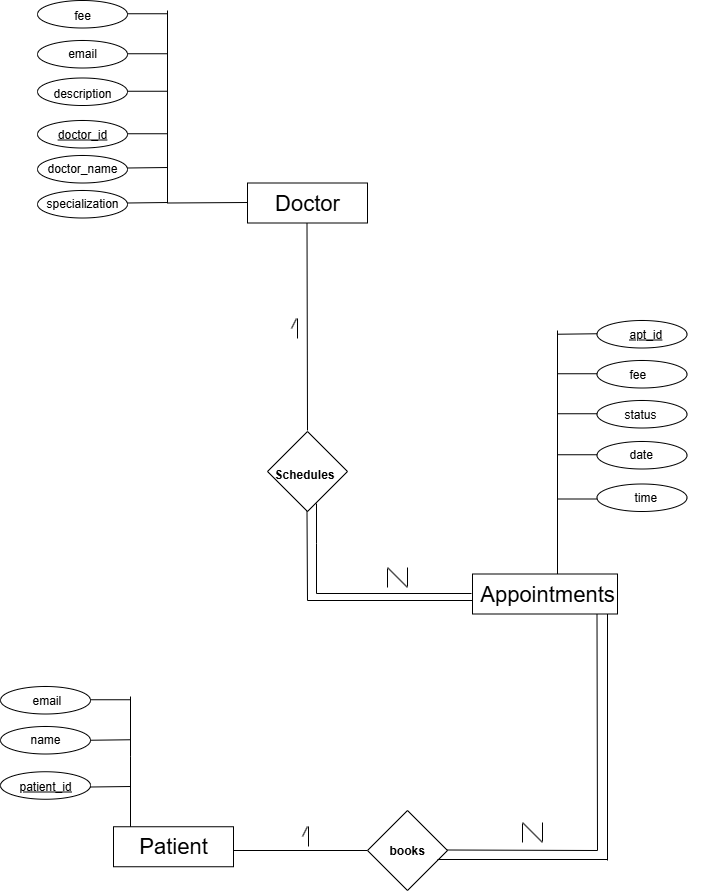

The diagram above was exported from draw.io. Its source (the exported page's mxGraphModel, read from the mxfile embedded in the PNG):
<mxGraphModel dx="992" dy="540" grid="1" gridSize="10" guides="1" tooltips="1" connect="1" arrows="1" fold="1" page="1" pageScale="1" pageWidth="850" pageHeight="1100" math="0" shadow="0">
  <root>
    <mxCell id="0" />
    <mxCell id="1" parent="0" />
    <mxCell id="ugNB8RiR6IcQIgygX-2u-125" value="" style="ellipse;whiteSpace=wrap;html=1;" parent="1" vertex="1">
      <mxGeometry x="93" y="716" width="90" height="27.5" as="geometry" />
    </mxCell>
    <mxCell id="ugNB8RiR6IcQIgygX-2u-124" value="" style="ellipse;whiteSpace=wrap;html=1;" parent="1" vertex="1">
      <mxGeometry x="93" y="756" width="90" height="27.5" as="geometry" />
    </mxCell>
    <mxCell id="ugNB8RiR6IcQIgygX-2u-33" value="" style="ellipse;whiteSpace=wrap;html=1;" parent="1" vertex="1">
      <mxGeometry x="130" y="30" width="90" height="27.5" as="geometry" />
    </mxCell>
    <mxCell id="ugNB8RiR6IcQIgygX-2u-32" value="" style="ellipse;whiteSpace=wrap;html=1;" parent="1" vertex="1">
      <mxGeometry x="130" y="70" width="90" height="27.5" as="geometry" />
    </mxCell>
    <mxCell id="ugNB8RiR6IcQIgygX-2u-31" value="" style="ellipse;whiteSpace=wrap;html=1;" parent="1" vertex="1">
      <mxGeometry x="130" y="107.5" width="90" height="27.5" as="geometry" />
    </mxCell>
    <mxCell id="ugNB8RiR6IcQIgygX-2u-30" value="" style="ellipse;whiteSpace=wrap;html=1;" parent="1" vertex="1">
      <mxGeometry x="130" y="150" width="90" height="27.5" as="geometry" />
    </mxCell>
    <mxCell id="ugNB8RiR6IcQIgygX-2u-28" value="" style="ellipse;whiteSpace=wrap;html=1;" parent="1" vertex="1">
      <mxGeometry x="130" y="185" width="90" height="27.5" as="geometry" />
    </mxCell>
    <mxCell id="ugNB8RiR6IcQIgygX-2u-20" value="" style="ellipse;whiteSpace=wrap;html=1;" parent="1" vertex="1">
      <mxGeometry x="130" y="220" width="90" height="27.5" as="geometry" />
    </mxCell>
    <mxCell id="ugNB8RiR6IcQIgygX-2u-1" value="" style="rounded=0;whiteSpace=wrap;html=1;fontFamily=Times New Roman;" parent="1" vertex="1">
      <mxGeometry x="340" y="212.5" width="120" height="40" as="geometry" />
    </mxCell>
    <mxCell id="ugNB8RiR6IcQIgygX-2u-2" value="&lt;font style=&quot;font-size: 22px;&quot;&gt;Doctor&lt;/font&gt;" style="text;html=1;align=center;verticalAlign=middle;whiteSpace=wrap;rounded=0;" parent="1" vertex="1">
      <mxGeometry x="350" y="220" width="100" height="25" as="geometry" />
    </mxCell>
    <mxCell id="ugNB8RiR6IcQIgygX-2u-3" value="" style="endArrow=none;html=1;rounded=0;" parent="1" edge="1">
      <mxGeometry width="50" height="50" relative="1" as="geometry">
        <mxPoint x="260" y="232.5" as="sourcePoint" />
        <mxPoint x="340" y="232" as="targetPoint" />
      </mxGeometry>
    </mxCell>
    <mxCell id="ugNB8RiR6IcQIgygX-2u-4" value="" style="endArrow=none;html=1;rounded=0;" parent="1" edge="1">
      <mxGeometry width="50" height="50" relative="1" as="geometry">
        <mxPoint x="260" y="232.5" as="sourcePoint" />
        <mxPoint x="260" y="40" as="targetPoint" />
        <Array as="points">
          <mxPoint x="260" y="162.5" />
        </Array>
      </mxGeometry>
    </mxCell>
    <mxCell id="ugNB8RiR6IcQIgygX-2u-5" value="" style="endArrow=none;html=1;rounded=0;" parent="1" edge="1">
      <mxGeometry width="50" height="50" relative="1" as="geometry">
        <mxPoint x="220" y="232.5" as="sourcePoint" />
        <mxPoint x="260" y="232" as="targetPoint" />
      </mxGeometry>
    </mxCell>
    <mxCell id="ugNB8RiR6IcQIgygX-2u-6" value="" style="endArrow=none;html=1;rounded=0;" parent="1" edge="1">
      <mxGeometry width="50" height="50" relative="1" as="geometry">
        <mxPoint x="220" y="197.5" as="sourcePoint" />
        <mxPoint x="260" y="197" as="targetPoint" />
      </mxGeometry>
    </mxCell>
    <mxCell id="ugNB8RiR6IcQIgygX-2u-7" value="" style="endArrow=none;html=1;rounded=0;" parent="1" edge="1">
      <mxGeometry width="50" height="50" relative="1" as="geometry">
        <mxPoint x="220" y="163.25" as="sourcePoint" />
        <mxPoint x="260" y="163.25" as="targetPoint" />
      </mxGeometry>
    </mxCell>
    <mxCell id="ugNB8RiR6IcQIgygX-2u-8" value="" style="endArrow=none;html=1;rounded=0;" parent="1" edge="1">
      <mxGeometry width="50" height="50" relative="1" as="geometry">
        <mxPoint x="220" y="120.75" as="sourcePoint" />
        <mxPoint x="260" y="120.75" as="targetPoint" />
      </mxGeometry>
    </mxCell>
    <mxCell id="ugNB8RiR6IcQIgygX-2u-9" value="" style="endArrow=none;html=1;rounded=0;" parent="1" edge="1">
      <mxGeometry width="50" height="50" relative="1" as="geometry">
        <mxPoint x="220" y="83.25" as="sourcePoint" />
        <mxPoint x="260" y="83.25" as="targetPoint" />
      </mxGeometry>
    </mxCell>
    <mxCell id="ugNB8RiR6IcQIgygX-2u-10" value="" style="endArrow=none;html=1;rounded=0;" parent="1" edge="1">
      <mxGeometry width="50" height="50" relative="1" as="geometry">
        <mxPoint x="220" y="43.25" as="sourcePoint" />
        <mxPoint x="260" y="43.25" as="targetPoint" />
      </mxGeometry>
    </mxCell>
    <mxCell id="ugNB8RiR6IcQIgygX-2u-11" value="&lt;u&gt;&lt;font&gt;doctor_id&lt;/font&gt;&lt;/u&gt;" style="text;html=1;align=center;verticalAlign=middle;whiteSpace=wrap;rounded=0;" parent="1" vertex="1">
      <mxGeometry x="145" y="148.75" width="60" height="30" as="geometry" />
    </mxCell>
    <mxCell id="ugNB8RiR6IcQIgygX-2u-12" value="doctor_name" style="text;html=1;align=center;verticalAlign=middle;whiteSpace=wrap;rounded=0;" parent="1" vertex="1">
      <mxGeometry x="145" y="182.5" width="60" height="30" as="geometry" />
    </mxCell>
    <mxCell id="ugNB8RiR6IcQIgygX-2u-13" value="specialization" style="text;html=1;align=center;verticalAlign=middle;whiteSpace=wrap;rounded=0;" parent="1" vertex="1">
      <mxGeometry x="145" y="217.5" width="60" height="30" as="geometry" />
    </mxCell>
    <mxCell id="ugNB8RiR6IcQIgygX-2u-14" value="description" style="text;html=1;align=center;verticalAlign=middle;whiteSpace=wrap;rounded=0;" parent="1" vertex="1">
      <mxGeometry x="140" y="107.5" width="70" height="30" as="geometry" />
    </mxCell>
    <mxCell id="ugNB8RiR6IcQIgygX-2u-15" value="email" style="text;html=1;align=center;verticalAlign=middle;whiteSpace=wrap;rounded=0;" parent="1" vertex="1">
      <mxGeometry x="145" y="67.5" width="60" height="30" as="geometry" />
    </mxCell>
    <mxCell id="ugNB8RiR6IcQIgygX-2u-16" value="fee" style="text;html=1;align=center;verticalAlign=middle;whiteSpace=wrap;rounded=0;" parent="1" vertex="1">
      <mxGeometry x="140" y="30" width="70" height="30" as="geometry" />
    </mxCell>
    <mxCell id="ugNB8RiR6IcQIgygX-2u-77" value="" style="ellipse;whiteSpace=wrap;html=1;" parent="1" vertex="1">
      <mxGeometry x="689.5" y="350" width="90" height="27.5" as="geometry" />
    </mxCell>
    <mxCell id="ugNB8RiR6IcQIgygX-2u-82" value="" style="rounded=0;whiteSpace=wrap;html=1;fontFamily=Times New Roman;" parent="1" vertex="1">
      <mxGeometry x="565" y="603.5" width="145" height="40" as="geometry" />
    </mxCell>
    <mxCell id="ugNB8RiR6IcQIgygX-2u-83" value="&lt;font style=&quot;font-size: 22px;&quot;&gt;Appointments&lt;/font&gt;" style="text;html=1;align=center;verticalAlign=middle;whiteSpace=wrap;rounded=0;" parent="1" vertex="1">
      <mxGeometry x="589.5" y="611" width="100" height="25" as="geometry" />
    </mxCell>
    <mxCell id="ugNB8RiR6IcQIgygX-2u-85" value="" style="endArrow=none;html=1;rounded=0;" parent="1" edge="1">
      <mxGeometry width="50" height="50" relative="1" as="geometry">
        <mxPoint x="650" y="603.5" as="sourcePoint" />
        <mxPoint x="650" y="360" as="targetPoint" />
        <Array as="points">
          <mxPoint x="650" y="533.5" />
        </Array>
      </mxGeometry>
    </mxCell>
    <mxCell id="ugNB8RiR6IcQIgygX-2u-86" value="" style="endArrow=none;html=1;rounded=0;" parent="1" edge="1">
      <mxGeometry width="50" height="50" relative="1" as="geometry">
        <mxPoint x="649.5" y="363.75" as="sourcePoint" />
        <mxPoint x="689.5" y="363.25" as="targetPoint" />
      </mxGeometry>
    </mxCell>
    <mxCell id="ugNB8RiR6IcQIgygX-2u-99" value="" style="ellipse;whiteSpace=wrap;html=1;" parent="1" vertex="1">
      <mxGeometry x="689.5" y="390" width="90" height="27.5" as="geometry" />
    </mxCell>
    <mxCell id="ugNB8RiR6IcQIgygX-2u-100" value="" style="ellipse;whiteSpace=wrap;html=1;" parent="1" vertex="1">
      <mxGeometry x="689.5" y="430" width="90" height="27.5" as="geometry" />
    </mxCell>
    <mxCell id="ugNB8RiR6IcQIgygX-2u-101" value="" style="ellipse;whiteSpace=wrap;html=1;" parent="1" vertex="1">
      <mxGeometry x="689.5" y="471" width="90" height="27.5" as="geometry" />
    </mxCell>
    <mxCell id="ugNB8RiR6IcQIgygX-2u-102" value="" style="ellipse;whiteSpace=wrap;html=1;" parent="1" vertex="1">
      <mxGeometry x="689.5" y="513.5" width="90" height="27.5" as="geometry" />
    </mxCell>
    <mxCell id="ugNB8RiR6IcQIgygX-2u-103" value="" style="endArrow=none;html=1;rounded=0;" parent="1" edge="1">
      <mxGeometry width="50" height="50" relative="1" as="geometry">
        <mxPoint x="649.5" y="403.25" as="sourcePoint" />
        <mxPoint x="689.5" y="403.25" as="targetPoint" />
      </mxGeometry>
    </mxCell>
    <mxCell id="ugNB8RiR6IcQIgygX-2u-104" value="" style="endArrow=none;html=1;rounded=0;" parent="1" edge="1">
      <mxGeometry width="50" height="50" relative="1" as="geometry">
        <mxPoint x="649.5" y="443.25" as="sourcePoint" />
        <mxPoint x="689.5" y="443.25" as="targetPoint" />
      </mxGeometry>
    </mxCell>
    <mxCell id="ugNB8RiR6IcQIgygX-2u-105" value="" style="endArrow=none;html=1;rounded=0;" parent="1" edge="1">
      <mxGeometry width="50" height="50" relative="1" as="geometry">
        <mxPoint x="649.5" y="484.25" as="sourcePoint" />
        <mxPoint x="689.5" y="484.25" as="targetPoint" />
      </mxGeometry>
    </mxCell>
    <mxCell id="ugNB8RiR6IcQIgygX-2u-106" value="" style="endArrow=none;html=1;rounded=0;" parent="1" edge="1">
      <mxGeometry width="50" height="50" relative="1" as="geometry">
        <mxPoint x="649.5" y="528.5" as="sourcePoint" />
        <mxPoint x="689.5" y="528.5" as="targetPoint" />
      </mxGeometry>
    </mxCell>
    <mxCell id="ugNB8RiR6IcQIgygX-2u-107" value="&lt;div style=&quot;text-align: center;&quot;&gt;&lt;span style=&quot;background-color: transparent; color: light-dark(rgb(0, 0, 0), rgb(255, 255, 255));&quot;&gt;&lt;u&gt;apt_id&lt;/u&gt;&lt;/span&gt;&lt;/div&gt;" style="text;whiteSpace=wrap;html=1;" parent="1" vertex="1">
      <mxGeometry x="720" y="350" width="80" height="40" as="geometry" />
    </mxCell>
    <mxCell id="ugNB8RiR6IcQIgygX-2u-108" value="&lt;div style=&quot;text-align: center;&quot;&gt;&lt;span style=&quot;background-color: transparent; color: light-dark(rgb(0, 0, 0), rgb(255, 255, 255));&quot;&gt;fee&lt;/span&gt;&lt;/div&gt;" style="text;whiteSpace=wrap;html=1;" parent="1" vertex="1">
      <mxGeometry x="720" y="390" width="90" height="40" as="geometry" />
    </mxCell>
    <mxCell id="ugNB8RiR6IcQIgygX-2u-109" value="&lt;div style=&quot;text-align: center;&quot;&gt;&lt;span style=&quot;background-color: transparent; color: light-dark(rgb(0, 0, 0), rgb(255, 255, 255));&quot;&gt;status&lt;/span&gt;&lt;/div&gt;" style="text;whiteSpace=wrap;html=1;" parent="1" vertex="1">
      <mxGeometry x="715" y="430" width="90" height="40" as="geometry" />
    </mxCell>
    <mxCell id="ugNB8RiR6IcQIgygX-2u-110" value="&lt;div style=&quot;text-align: center;&quot;&gt;&lt;span style=&quot;background-color: transparent; color: light-dark(rgb(0, 0, 0), rgb(255, 255, 255));&quot;&gt;date&lt;/span&gt;&lt;/div&gt;" style="text;whiteSpace=wrap;html=1;" parent="1" vertex="1">
      <mxGeometry x="720" y="470" width="70" height="40" as="geometry" />
    </mxCell>
    <mxCell id="ugNB8RiR6IcQIgygX-2u-111" value="&lt;div style=&quot;text-align: center;&quot;&gt;&lt;span style=&quot;background-color: transparent; color: light-dark(rgb(0, 0, 0), rgb(255, 255, 255));&quot;&gt;time&lt;/span&gt;&lt;/div&gt;" style="text;whiteSpace=wrap;html=1;" parent="1" vertex="1">
      <mxGeometry x="725" y="513.5" width="70" height="40" as="geometry" />
    </mxCell>
    <mxCell id="ugNB8RiR6IcQIgygX-2u-113" value="" style="ellipse;whiteSpace=wrap;html=1;" parent="1" vertex="1">
      <mxGeometry x="93" y="801.25" width="90" height="27.5" as="geometry" />
    </mxCell>
    <mxCell id="ugNB8RiR6IcQIgygX-2u-114" value="" style="rounded=0;whiteSpace=wrap;html=1;fontFamily=Times New Roman;" parent="1" vertex="1">
      <mxGeometry x="206" y="856.25" width="120" height="40" as="geometry" />
    </mxCell>
    <mxCell id="ugNB8RiR6IcQIgygX-2u-115" value="&lt;font style=&quot;font-size: 22px;&quot;&gt;Patient&lt;/font&gt;" style="text;html=1;align=center;verticalAlign=middle;whiteSpace=wrap;rounded=0;" parent="1" vertex="1">
      <mxGeometry x="216" y="863.75" width="100" height="25" as="geometry" />
    </mxCell>
    <mxCell id="ugNB8RiR6IcQIgygX-2u-117" value="" style="endArrow=none;html=1;rounded=0;" parent="1" edge="1">
      <mxGeometry width="50" height="50" relative="1" as="geometry">
        <mxPoint x="183" y="816.5" as="sourcePoint" />
        <mxPoint x="223" y="816" as="targetPoint" />
      </mxGeometry>
    </mxCell>
    <mxCell id="ugNB8RiR6IcQIgygX-2u-118" value="" style="endArrow=none;html=1;rounded=0;" parent="1" edge="1">
      <mxGeometry width="50" height="50" relative="1" as="geometry">
        <mxPoint x="183" y="769.75" as="sourcePoint" />
        <mxPoint x="223" y="769.25" as="targetPoint" />
      </mxGeometry>
    </mxCell>
    <mxCell id="ugNB8RiR6IcQIgygX-2u-119" value="" style="endArrow=none;html=1;rounded=0;" parent="1" edge="1">
      <mxGeometry width="50" height="50" relative="1" as="geometry">
        <mxPoint x="183" y="729.25" as="sourcePoint" />
        <mxPoint x="223" y="729.25" as="targetPoint" />
      </mxGeometry>
    </mxCell>
    <mxCell id="ugNB8RiR6IcQIgygX-2u-120" value="name" style="text;html=1;align=center;verticalAlign=middle;whiteSpace=wrap;rounded=0;" parent="1" vertex="1">
      <mxGeometry x="108" y="753.5" width="60" height="30" as="geometry" />
    </mxCell>
    <mxCell id="ugNB8RiR6IcQIgygX-2u-121" value="&lt;u&gt;patient_id&lt;/u&gt;" style="text;html=1;align=center;verticalAlign=middle;whiteSpace=wrap;rounded=0;" parent="1" vertex="1">
      <mxGeometry x="108" y="801.25" width="60" height="30" as="geometry" />
    </mxCell>
    <mxCell id="ugNB8RiR6IcQIgygX-2u-122" value="" style="endArrow=none;html=1;rounded=0;" parent="1" edge="1">
      <mxGeometry width="50" height="50" relative="1" as="geometry">
        <mxPoint x="223" y="856.25" as="sourcePoint" />
        <mxPoint x="223" y="726" as="targetPoint" />
        <Array as="points">
          <mxPoint x="223" y="786.25" />
        </Array>
      </mxGeometry>
    </mxCell>
    <mxCell id="ugNB8RiR6IcQIgygX-2u-127" value="&lt;div style=&quot;text-align: center;&quot;&gt;&lt;span style=&quot;background-color: transparent; color: light-dark(rgb(0, 0, 0), rgb(255, 255, 255));&quot;&gt;email&lt;/span&gt;&lt;/div&gt;&lt;div style=&quot;text-align: center;&quot;&gt;&lt;span style=&quot;background-color: transparent; color: light-dark(rgb(0, 0, 0), rgb(255, 255, 255));&quot;&gt;&lt;br&gt;&lt;/span&gt;&lt;/div&gt;" style="text;whiteSpace=wrap;html=1;" parent="1" vertex="1">
      <mxGeometry x="123" y="716" width="100" height="40" as="geometry" />
    </mxCell>
    <mxCell id="ugNB8RiR6IcQIgygX-2u-130" value="" style="endArrow=none;html=1;rounded=0;" parent="1" edge="1">
      <mxGeometry width="50" height="50" relative="1" as="geometry">
        <mxPoint x="400" y="460" as="sourcePoint" />
        <mxPoint x="399.5" y="252.5" as="targetPoint" />
      </mxGeometry>
    </mxCell>
    <mxCell id="ugNB8RiR6IcQIgygX-2u-131" value="" style="rhombus;whiteSpace=wrap;html=1;" parent="1" vertex="1">
      <mxGeometry x="360" y="461" width="80" height="80" as="geometry" />
    </mxCell>
    <mxCell id="ugNB8RiR6IcQIgygX-2u-132" value="" style="endArrow=none;html=1;rounded=0;" parent="1" edge="1">
      <mxGeometry width="50" height="50" relative="1" as="geometry">
        <mxPoint x="400" y="630" as="sourcePoint" />
        <mxPoint x="399.5" y="541" as="targetPoint" />
      </mxGeometry>
    </mxCell>
    <mxCell id="ugNB8RiR6IcQIgygX-2u-133" value="" style="endArrow=none;html=1;rounded=0;" parent="1" edge="1">
      <mxGeometry width="50" height="50" relative="1" as="geometry">
        <mxPoint x="564" y="623" as="sourcePoint" />
        <mxPoint x="409" y="623" as="targetPoint" />
      </mxGeometry>
    </mxCell>
    <mxCell id="ugNB8RiR6IcQIgygX-2u-134" value="&lt;div style=&quot;text-align: center;&quot;&gt;&lt;span style=&quot;background-color: transparent; color: light-dark(rgb(0, 0, 0), rgb(255, 255, 255));&quot;&gt;&lt;b&gt;Schedules&lt;/b&gt;&lt;/span&gt;&lt;/div&gt;" style="text;whiteSpace=wrap;html=1;rotation=0;fontSize=12;" parent="1" vertex="1">
      <mxGeometry x="365" y="490" width="70" height="30" as="geometry" />
    </mxCell>
    <mxCell id="ugNB8RiR6IcQIgygX-2u-135" value="" style="endArrow=none;html=1;rounded=0;" parent="1" edge="1">
      <mxGeometry width="50" height="50" relative="1" as="geometry">
        <mxPoint x="390" y="368" as="sourcePoint" />
        <mxPoint x="390" y="348" as="targetPoint" />
      </mxGeometry>
    </mxCell>
    <mxCell id="ugNB8RiR6IcQIgygX-2u-136" value="" style="endArrow=none;html=1;rounded=0;" parent="1" edge="1">
      <mxGeometry width="50" height="50" relative="1" as="geometry">
        <mxPoint x="384" y="358" as="sourcePoint" />
        <mxPoint x="389" y="348" as="targetPoint" />
      </mxGeometry>
    </mxCell>
    <mxCell id="ugNB8RiR6IcQIgygX-2u-137" value="" style="endArrow=none;html=1;rounded=0;" parent="1" edge="1">
      <mxGeometry width="50" height="50" relative="1" as="geometry">
        <mxPoint x="480" y="617" as="sourcePoint" />
        <mxPoint x="480" y="598" as="targetPoint" />
      </mxGeometry>
    </mxCell>
    <mxCell id="ugNB8RiR6IcQIgygX-2u-139" value="" style="endArrow=none;html=1;rounded=0;" parent="1" edge="1">
      <mxGeometry width="50" height="50" relative="1" as="geometry">
        <mxPoint x="500" y="616" as="sourcePoint" />
        <mxPoint x="500" y="597" as="targetPoint" />
      </mxGeometry>
    </mxCell>
    <mxCell id="ugNB8RiR6IcQIgygX-2u-140" value="" style="endArrow=none;html=1;rounded=0;" parent="1" edge="1">
      <mxGeometry width="50" height="50" relative="1" as="geometry">
        <mxPoint x="500" y="617" as="sourcePoint" />
        <mxPoint x="480" y="597" as="targetPoint" />
      </mxGeometry>
    </mxCell>
    <mxCell id="ugNB8RiR6IcQIgygX-2u-141" value="" style="endArrow=none;html=1;rounded=0;" parent="1" edge="1">
      <mxGeometry width="50" height="50" relative="1" as="geometry">
        <mxPoint x="565" y="630" as="sourcePoint" />
        <mxPoint x="400" y="630" as="targetPoint" />
      </mxGeometry>
    </mxCell>
    <mxCell id="ugNB8RiR6IcQIgygX-2u-142" value="" style="endArrow=none;html=1;rounded=0;" parent="1" edge="1">
      <mxGeometry width="50" height="50" relative="1" as="geometry">
        <mxPoint x="690" y="880" as="sourcePoint" />
        <mxPoint x="689.5" y="643.5" as="targetPoint" />
      </mxGeometry>
    </mxCell>
    <mxCell id="ugNB8RiR6IcQIgygX-2u-143" value="" style="endArrow=none;html=1;rounded=0;" parent="1" edge="1">
      <mxGeometry width="50" height="50" relative="1" as="geometry">
        <mxPoint x="326" y="880" as="sourcePoint" />
        <mxPoint x="460" y="880" as="targetPoint" />
      </mxGeometry>
    </mxCell>
    <mxCell id="ugNB8RiR6IcQIgygX-2u-144" value="" style="rhombus;whiteSpace=wrap;html=1;" parent="1" vertex="1">
      <mxGeometry x="460" y="840" width="80" height="80" as="geometry" />
    </mxCell>
    <mxCell id="ugNB8RiR6IcQIgygX-2u-145" value="" style="endArrow=none;html=1;rounded=0;" parent="1" edge="1">
      <mxGeometry width="50" height="50" relative="1" as="geometry">
        <mxPoint x="540" y="879.5" as="sourcePoint" />
        <mxPoint x="690" y="880" as="targetPoint" />
      </mxGeometry>
    </mxCell>
    <mxCell id="ugNB8RiR6IcQIgygX-2u-146" value="&lt;div style=&quot;text-align: center;&quot;&gt;&lt;span style=&quot;background-color: transparent; color: light-dark(rgb(0, 0, 0), rgb(255, 255, 255));&quot;&gt;&lt;b&gt;books&lt;/b&gt;&lt;/span&gt;&lt;/div&gt;" style="text;whiteSpace=wrap;html=1;rotation=0;fontSize=12;" parent="1" vertex="1">
      <mxGeometry x="480" y="866.25" width="70" height="30" as="geometry" />
    </mxCell>
    <mxCell id="ugNB8RiR6IcQIgygX-2u-148" value="" style="endArrow=none;html=1;rounded=0;entryX=0.625;entryY=0.863;entryDx=0;entryDy=0;entryPerimeter=0;" parent="1" edge="1">
      <mxGeometry width="50" height="50" relative="1" as="geometry">
        <mxPoint x="409" y="623" as="sourcePoint" />
        <mxPoint x="409" y="533.04" as="targetPoint" />
        <Array as="points">
          <mxPoint x="409" y="573" />
        </Array>
      </mxGeometry>
    </mxCell>
    <mxCell id="ugNB8RiR6IcQIgygX-2u-149" value="" style="endArrow=none;html=1;rounded=0;" parent="1" edge="1">
      <mxGeometry width="50" height="50" relative="1" as="geometry">
        <mxPoint x="530" y="889" as="sourcePoint" />
        <mxPoint x="700" y="889" as="targetPoint" />
      </mxGeometry>
    </mxCell>
    <mxCell id="ugNB8RiR6IcQIgygX-2u-150" value="" style="endArrow=none;html=1;rounded=0;" parent="1" edge="1">
      <mxGeometry width="50" height="50" relative="1" as="geometry">
        <mxPoint x="700" y="890" as="sourcePoint" />
        <mxPoint x="700" y="643.5" as="targetPoint" />
      </mxGeometry>
    </mxCell>
    <mxCell id="ugNB8RiR6IcQIgygX-2u-151" value="" style="endArrow=none;html=1;rounded=0;" parent="1" edge="1">
      <mxGeometry width="50" height="50" relative="1" as="geometry">
        <mxPoint x="401" y="876" as="sourcePoint" />
        <mxPoint x="401" y="856" as="targetPoint" />
      </mxGeometry>
    </mxCell>
    <mxCell id="ugNB8RiR6IcQIgygX-2u-152" value="" style="endArrow=none;html=1;rounded=0;" parent="1" edge="1">
      <mxGeometry width="50" height="50" relative="1" as="geometry">
        <mxPoint x="395" y="866" as="sourcePoint" />
        <mxPoint x="400" y="856" as="targetPoint" />
      </mxGeometry>
    </mxCell>
    <mxCell id="ugNB8RiR6IcQIgygX-2u-153" value="" style="endArrow=none;html=1;rounded=0;" parent="1" edge="1">
      <mxGeometry width="50" height="50" relative="1" as="geometry">
        <mxPoint x="615" y="872" as="sourcePoint" />
        <mxPoint x="615" y="853" as="targetPoint" />
      </mxGeometry>
    </mxCell>
    <mxCell id="ugNB8RiR6IcQIgygX-2u-154" value="" style="endArrow=none;html=1;rounded=0;" parent="1" edge="1">
      <mxGeometry width="50" height="50" relative="1" as="geometry">
        <mxPoint x="635" y="871" as="sourcePoint" />
        <mxPoint x="635" y="852" as="targetPoint" />
      </mxGeometry>
    </mxCell>
    <mxCell id="ugNB8RiR6IcQIgygX-2u-155" value="" style="endArrow=none;html=1;rounded=0;" parent="1" edge="1">
      <mxGeometry width="50" height="50" relative="1" as="geometry">
        <mxPoint x="635" y="872" as="sourcePoint" />
        <mxPoint x="615" y="852" as="targetPoint" />
      </mxGeometry>
    </mxCell>
  </root>
</mxGraphModel>